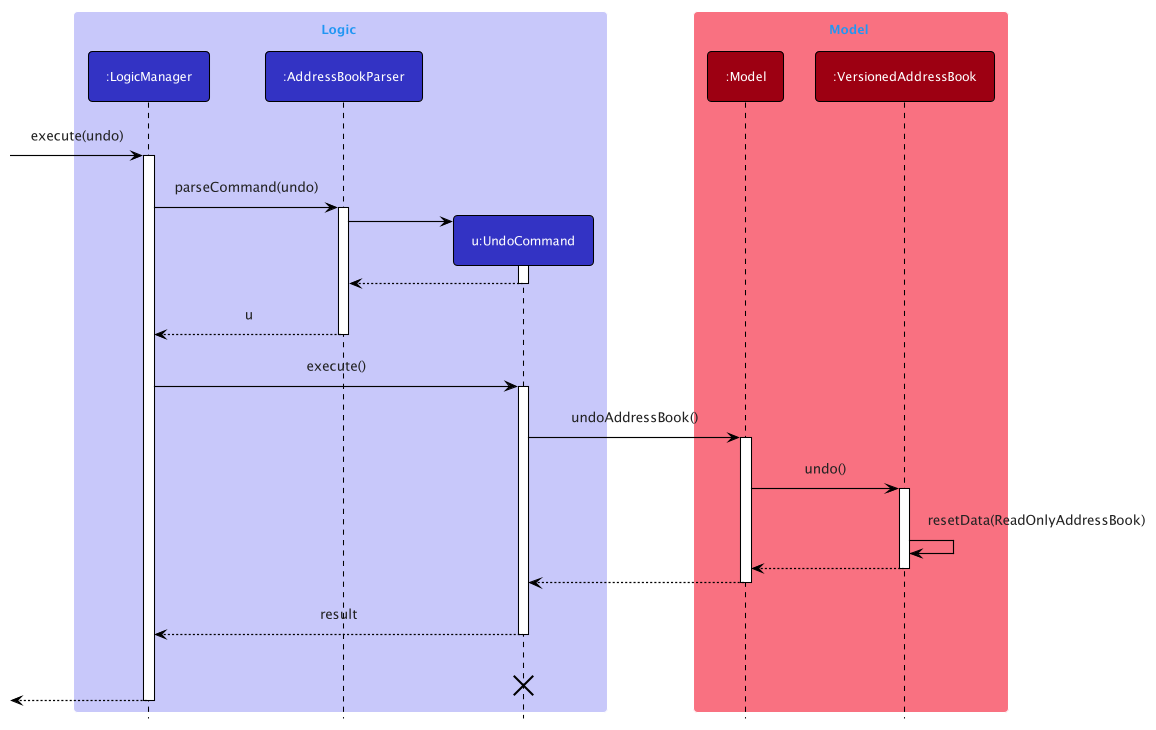

The diagram above was rendered by PlantUML. Its source (embedded in the PNG):
@startuml
!include style.puml

box Logic LOGIC_COLOR_T1
participant ":LogicManager" as LogicManager LOGIC_COLOR
participant ":AddressBookParser" as AddressBookParser LOGIC_COLOR
participant "u:UndoCommand" as UndoCommand LOGIC_COLOR
end box

box Model MODEL_COLOR_T1
participant ":Model" as Model MODEL_COLOR
participant ":VersionedAddressBook" as VersionedAddressBook MODEL_COLOR
end box
[-> LogicManager : execute(undo)
activate LogicManager

LogicManager -> AddressBookParser : parseCommand(undo)
activate AddressBookParser

create UndoCommand
AddressBookParser -> UndoCommand
activate UndoCommand

UndoCommand --> AddressBookParser
deactivate UndoCommand

AddressBookParser --> LogicManager : u
deactivate AddressBookParser

LogicManager -> UndoCommand : execute()
activate UndoCommand

UndoCommand -> Model : undoAddressBook()
activate Model

Model -> VersionedAddressBook : undo()
activate VersionedAddressBook

VersionedAddressBook -> VersionedAddressBook :resetData(ReadOnlyAddressBook)
VersionedAddressBook --> Model :
deactivate VersionedAddressBook

Model --> UndoCommand
deactivate Model

UndoCommand --> LogicManager : result
deactivate UndoCommand
UndoCommand -[hidden]-> LogicManager : result
destroy UndoCommand

[<--LogicManager
deactivate LogicManager
@enduml